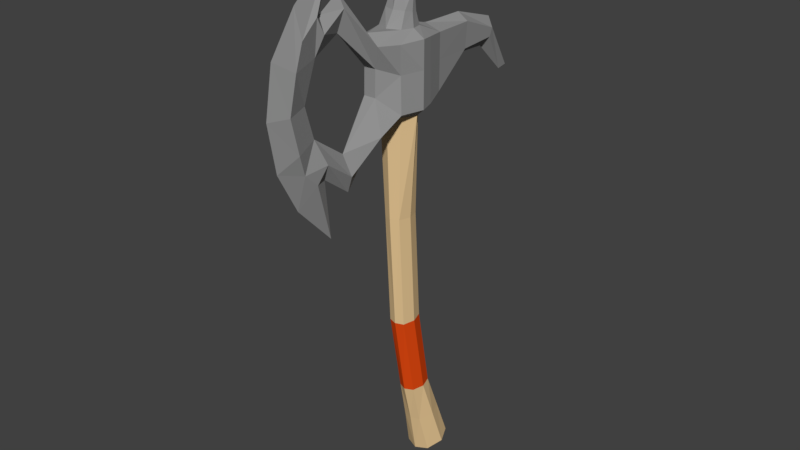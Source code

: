 # Source: Ancestral1hAxe00.blend  (saved by Blender 2.78.0; exported with 4.5.12 LTS)
import bpy
from mathutils import Matrix  # noqa: F401  (used for matrix-valued properties, if any)

bpy.ops.wm.read_factory_settings(use_empty=True)
scene = bpy.context.scene
scene.name = 'Scene'

# ---- collections
col_collection_1 = bpy.data.collections.new('Collection 1'); scene.collection.children.link(col_collection_1)

# ---- materials (node trees are filled in below, after node groups)
mat_axe01 = bpy.data.materials.new('Axe01')
mat_axe01.alpha_threshold = 0.0
mat_axe01.use_transparent_shadow = False
mat_axe01.diffuse_color = (0.2994, 0.2994, 0.2994, 1.0)
mat_axe01.roughness = 0.5
mat_axe02 = bpy.data.materials.new('Axe02')
mat_axe02.alpha_threshold = 0.0
mat_axe02.use_transparent_shadow = False
mat_axe02.diffuse_color = (0.8, 0.57, 0.2975, 1.0)
mat_axe02.roughness = 0.5
mat_leather10 = bpy.data.materials.new('Leather10')
mat_leather10.alpha_threshold = 0.0
mat_leather10.use_transparent_shadow = False
mat_leather10.diffuse_color = (0.8, 0.07251, 0.006739, 1.0)
mat_leather10.roughness = 0.5

# ---- material node trees

# ---- world
world_world = bpy.data.worlds.new('World'); scene.world = world_world
world_world.color = (0.05088, 0.05088, 0.05088)
world_world.use_sun_shadow = False
world_world.sun_shadow_jitter_overblur = 0.0
world_world.cycles.sampling_method = 'MANUAL'

# ---- meshes
me_cube_001 = bpy.data.meshes.new('Cube.001')
me_cube_001.from_pydata([(0.006145, -0.1007, 0.3981), (0.006641, -0.1409, 0.245), (0.00857, -0.1367, 0.3989), (0.01845, -0.06764, 0.271), (0.01536, -0.0677, 0.3575), (0.006602, -0.06136, 0.3333), (0.008528, -0.1639, 0.2816), (0.008528, -0.1639, 0.357), (0.005622, -0.09468, 0.237), (0.01781, 0.01948, 0.3242), (0.01781, 0.01934, 0.2921), (0.01781, 0.01955, 0.3513), (0.01336, -0.006065, 0.3631), (0.01346, -0.03256, 0.3645), (0.01268, -0.03301, 0.2788), (0.01246, -0.006065, 0.2802), (0.02237, -0.04425, 0.355), (0.02474, -0.002719, 0.2871), (0.01442, 0.04692, -0.1311), (0.0138, 0.01438, -0.1404), (0.02474, -0.002692, 0.3539), (0.02342, -0.04428, 0.287), (0.009069, 0.01905, -0.04853), (0.009069, 0.002338, 0.04398), (0.009069, -0.004694, 0.1673), (0.009083, -0.03033, 0.168), (0.009083, -0.02328, 0.04259), (0.009083, -0.006567, -0.04992), (0.01034, 0.003442, -0.09499), (0.01029, 0.03428, -0.08972), (0.01691, -0.01887, 0.3638), (0.01231, -0.01219, 0.4016), (0.02163, -0.01887, 0.2795), (0.02079, 0.03148, -0.1355), (0.02938, -0.01881, 0.3557), (0.02938, -0.01881, 0.2866), (0.01294, -0.01751, 0.1676), (0.01294, -0.01047, 0.04329), (0.01294, 0.006241, -0.04922), (0.01686, 0.01886, -0.09235), (0.01163, 0.06833, 0.3212), (0.01163, 0.07113, 0.3486), (0.008539, 0.1143, 0.3217), (0.008539, 0.1182, 0.3304), (0.009123, -0.129, 0.3822), (0.008595, -0.1289, 0.2614), (0.008528, -0.173, 0.3193), (0.006985, -0.1537, 0.382), (0.02474, -0.002701, 0.3256), (0.02938, -0.01881, 0.3259), (0.02055, -0.04182, 0.3248), (0.00602, -0.1559, 0.2592), (0.006602, -0.06203, 0.3053), (0.0139, -0.01697, 0.3783), (0.01172, -0.02543, 0.3801), (0.00871, -0.006617, 0.4164), (0.01166, -0.009054, 0.3767), (0.007183, -0.01858, 0.4036), (0.00714, -0.006141, 0.3998), (0.005221, -0.01042, 0.4179), (0.005191, -0.003066, 0.4151), (-0.006145, -0.1007, 0.3981), (-1.164e-10, -0.1841, 0.2681), (-1.164e-10, -0.1841, 0.3705), (-0.006641, -0.1409, 0.245), (-0.00857, -0.1367, 0.3989), (-0.01845, -0.06764, 0.271), (-0.01536, -0.0677, 0.3575), (-0.006602, -0.06136, 0.3333), (-1.164e-10, -0.1193, 0.1803), (-1.164e-10, -0.1076, 0.4522), (-1.164e-10, -0.06405, 0.3668), (-0.008528, -0.1639, 0.2816), (-1.164e-10, 0.1445, 0.2781), (-1.164e-10, -0.05999, 0.262), (-1.164e-10, 0.1565, 0.28), (-0.008528, -0.1639, 0.357), (-0.005622, -0.09468, 0.237), (-1.164e-10, -0.09436, 0.2196), (-1.164e-10, -0.1018, 0.4122), (-0.01781, 0.01948, 0.3242), (-0.01781, 0.01934, 0.2921), (-0.01781, 0.01955, 0.3513), (-1.164e-10, 0.01934, 0.2864), (-1.164e-10, 0.01955, 0.3571), (-1.164e-10, -0.03434, 0.1682), (-1.164e-10, -0.0006836, 0.1673), (-1.164e-10, 0.005624, 0.04398), (-1.164e-10, 0.02338, -0.04853), (-0.01336, -0.006065, 0.3631), (-0.01346, -0.03256, 0.3645), (-1.164e-10, -0.0007902, 0.2699), (-1.164e-10, -0.03802, 0.2672), (-1.164e-10, -0.0007611, 0.3631), (-1.164e-10, -0.03851, 0.3645), (-0.01268, -0.03301, 0.2788), (-0.01246, -0.006065, 0.2802), (-0.02237, -0.04425, 0.355), (-0.02474, -0.002719, 0.2871), (-0.01442, 0.04692, -0.1311), (-0.0138, 0.01438, -0.1404), (-1.164e-10, 0.00896, -0.1419), (-1.164e-10, 0.054, -0.129), (-0.02474, -0.002692, 0.3539), (-0.02342, -0.04428, 0.287), (-1.164e-10, -0.02656, 0.04259), (-1.164e-10, -0.0109, -0.04992), (-0.009069, 0.01905, -0.04853), (-0.009069, 0.002338, 0.04398), (-0.009069, -0.004694, 0.1673), (-0.009083, -0.03033, 0.168), (-0.009083, -0.02328, 0.04259), (-0.009083, -0.006567, -0.04992), (-1.164e-10, 0.03823, -0.08972), (-1.164e-10, 0.0001662, -0.09499), (-0.01034, 0.003442, -0.09499), (-0.01029, 0.03428, -0.08972), (-0.01691, -0.01887, 0.3638), (-0.01231, -0.01219, 0.4016), (-0.02163, -0.01887, 0.2795), (-0.02079, 0.03148, -0.1355), (-1.164e-10, 0.03148, -0.1416), (-0.02938, -0.01881, 0.3557), (-0.02938, -0.01881, 0.2866), (-0.01294, -0.01751, 0.1676), (-0.01294, -0.01047, 0.04329), (-0.01294, 0.006241, -0.04922), (-0.01686, 0.01886, -0.09235), (-0.01163, 0.06833, 0.3212), (-0.01163, 0.07113, 0.3486), (-1.164e-10, 0.06833, 0.3134), (-1.164e-10, 0.07113, 0.3564), (-0.008539, 0.1143, 0.3217), (-0.008539, 0.1182, 0.3304), (-1.164e-10, 0.1095, 0.3118), (-1.164e-10, 0.123, 0.3403), (-0.009123, -0.129, 0.3822), (-1.164e-10, -0.1321, 0.3607), (-1.164e-10, -0.1254, 0.2432), (-1.164e-10, -0.126, 0.3969), (-0.008595, -0.1289, 0.2614), (-1.164e-10, -0.1931, 0.3193), (-0.008528, -0.173, 0.3193), (-1.164e-10, -0.147, 0.3209), (-1.164e-10, -0.1549, 0.4114), (-0.006985, -0.1537, 0.382), (-1.164e-10, -0.1035, 0.3757), (-0.02474, -0.002701, 0.3256), (-0.02938, -0.01881, 0.3259), (-0.02055, -0.04182, 0.3248), (-0.00602, -0.1559, 0.2592), (-0.006602, -0.06203, 0.3053), (-1.164e-10, -0.1608, 0.2242), (-1.164e-10, -0.1005, 0.2606), (-1.164e-10, -0.1369, 0.2867), (-0.0139, -0.01697, 0.3783), (-0.01172, -0.02543, 0.3801), (-0.00871, -0.006617, 0.4164), (-1.164e-10, -0.02839, 0.3801), (-1.164e-10, -0.005058, 0.3767), (-0.01166, -0.009054, 0.3767), (-0.007183, -0.01858, 0.4036), (-1.164e-10, -0.02171, 0.4036), (-1.164e-10, -0.002915, 0.3998), (-0.00714, -0.006141, 0.3998), (-0.005221, -0.01042, 0.4179), (-1.164e-10, -0.002813, 0.427), (-1.164e-10, -0.01035, 0.4178), (-1.164e-10, -0.003066, 0.4151), (-0.005191, -0.003066, 0.4151), (-1.164e-10, -0.06136, 0.3333), (-1.164e-10, -0.06203, 0.3053)], [], [(15, 10, 17), (137, 44, 2, 47), (143, 137, 7, 46), (138, 45, 1, 69), (154, 6, 51), (51, 6, 62, 152), (92, 14, 3, 74), (73, 75, 43, 42), (46, 7, 63, 141), (13, 94, 71, 4), (44, 139, 70, 2), (47, 2, 70, 144), (32, 15, 17, 35), (4, 71, 79, 0), (74, 3, 8, 78), (154, 143, 46, 6), (5, 4, 0, 146), (40, 41, 9), (41, 131, 84, 11), (41, 11, 9), (130, 40, 10, 83), (40, 9, 10), (11, 12, 20), (28, 114, 101, 19), (11, 84, 93, 12), (13, 30, 53, 54), (13, 4, 16), (5, 52, 50), (83, 10, 15, 91), (39, 28, 19, 33), (52, 3, 21, 50), (3, 14, 21), (9, 11, 20, 48), (49, 34, 16, 50), (30, 13, 16, 34), (113, 29, 18, 102), (121, 33, 19, 101), (91, 15, 24, 86), (86, 24, 23, 87), (87, 23, 22, 88), (32, 14, 25, 36), (36, 25, 26, 37), (37, 26, 27, 38), (14, 92, 85, 25), (25, 85, 105, 26), (26, 105, 106, 27), (88, 22, 29, 113), (38, 27, 28, 39), (27, 106, 114, 28), (22, 38, 39, 29), (23, 37, 38, 22), (24, 36, 37, 23), (15, 32, 36, 24), (102, 18, 33, 121), (12, 30, 34, 20), (48, 20, 34, 49), (29, 39, 33, 18), (12, 93, 159, 56), (14, 32, 35, 21), (134, 42, 40, 130), (43, 135, 131, 41), (42, 43, 41, 40), (43, 75, 135), (73, 42, 134), (0, 79, 139, 44), (78, 8, 45, 138), (6, 46, 141, 62), (146, 0, 44, 137), (7, 47, 144, 63), (4, 5, 50, 16), (137, 47, 7), (8, 153, 154, 45), (17, 48, 49, 35), (35, 49, 50, 21), (10, 9, 48, 17), (3, 52, 153, 8), (1, 51, 152, 69), (45, 154, 51, 1), (56, 159, 163, 58), (53, 56, 58, 31), (94, 13, 54, 158), (30, 12, 56, 53), (58, 163, 168, 60), (31, 58, 60, 55), (54, 53, 31, 57), (158, 54, 57, 162), (55, 166, 167, 59), (60, 168, 166, 55), (57, 31, 55, 59), (162, 57, 59, 167), (52, 5, 170, 171), (146, 170, 5), (52, 171, 153), (96, 98, 81), (137, 145, 65, 136), (143, 142, 76, 137), (138, 69, 64, 140), (154, 150, 72), (150, 152, 62, 72), (92, 74, 66, 95), (73, 132, 133, 75), (142, 141, 63, 76), (90, 67, 71, 94), (136, 65, 70, 139), (145, 144, 70, 65), (119, 123, 98, 96), (67, 61, 79, 71), (74, 78, 77, 66), (154, 72, 142, 143), (68, 146, 61, 67), (128, 80, 129), (129, 82, 84, 131), (129, 80, 82), (130, 83, 81, 128), (128, 81, 80), (82, 103, 89), (115, 100, 101, 114), (82, 89, 93, 84), (90, 156, 155, 117), (90, 97, 67), (68, 149, 151), (83, 91, 96, 81), (127, 120, 100, 115), (151, 149, 104, 66), (66, 104, 95), (80, 147, 103, 82), (148, 149, 97, 122), (117, 122, 97, 90), (113, 102, 99, 116), (121, 101, 100, 120), (91, 86, 109, 96), (86, 87, 108, 109), (87, 88, 107, 108), (119, 124, 110, 95), (124, 125, 111, 110), (125, 126, 112, 111), (95, 110, 85, 92), (110, 111, 105, 85), (111, 112, 106, 105), (88, 113, 116, 107), (126, 127, 115, 112), (112, 115, 114, 106), (107, 116, 127, 126), (108, 107, 126, 125), (109, 108, 125, 124), (96, 109, 124, 119), (102, 121, 120, 99), (89, 103, 122, 117), (147, 148, 122, 103), (116, 99, 120, 127), (89, 160, 159, 93), (95, 104, 123, 119), (134, 130, 128, 132), (133, 129, 131, 135), (132, 128, 129, 133), (133, 135, 75), (73, 134, 132), (61, 136, 139, 79), (78, 138, 140, 77), (72, 62, 141, 142), (146, 137, 136, 61), (76, 63, 144, 145), (67, 97, 149, 68), (137, 76, 145), (77, 140, 154, 153), (98, 123, 148, 147), (123, 104, 149, 148), (81, 98, 147, 80), (66, 77, 153, 151), (64, 69, 152, 150), (140, 64, 150, 154), (160, 164, 163, 159), (155, 118, 164, 160), (94, 158, 156, 90), (117, 155, 160, 89), (164, 169, 168, 163), (118, 157, 169, 164), (156, 161, 118, 155), (158, 162, 161, 156), (157, 165, 167, 166), (169, 157, 166, 168), (161, 165, 157, 118), (162, 167, 165, 161), (151, 171, 170, 68), (146, 68, 170), (151, 153, 171)])
me_cube_001.polygons.foreach_set('material_index', [0, 0, 0, 0, 0, 0, 0, 0, 0, 0, 0, 0, 0, 0, 0, 0, 0, 0, 0, 0, 0, 0, 0, 1, 0, 0, 0, 0, 0, 1, 0, 0, 0, 0, 0, 1, 1, 1, 1, 2, 1, 1, 2, 1, 1, 2, 1, 1, 1, 1, 2, 1, 1, 1, 0, 0, 1, 0, 0, 0, 0, 0, 0, 0, 0, 0, 0, 0, 0, 0, 0, 0, 0, 0, 0, 0, 0, 0, 0, 0, 0, 0, 0, 0, 0, 0, 0, 0, 0, 0, 0, 0, 0, 0, 0, 0, 0, 0, 0, 0, 0, 0, 0, 0, 0, 0, 0, 0, 0, 0, 0, 0, 0, 0, 0, 0, 1, 0, 0, 0, 0, 0, 1, 0, 0, 0, 0, 0, 1, 1, 1, 1, 2, 1, 1, 2, 1, 1, 2, 1, 1, 1, 1, 2, 1, 1, 1, 0, 0, 1, 0, 0, 0, 0, 0, 0, 0, 0, 0, 0, 0, 0, 0, 0, 0, 0, 0, 0, 0, 0, 0, 0, 0, 0, 0, 0, 0, 0, 0, 0, 0, 0, 0, 0, 0, 0])
me_cube_001.materials.append(mat_axe01)
me_cube_001.materials.append(mat_axe02)
me_cube_001.materials.append(mat_leather10)
me_cube_001.use_remesh_preserve_volume = False
me_cube_001.use_remesh_preserve_attributes = False
me_cube_001.use_mirror_vertex_groups = False
me_cube_001.update()

# ---- objects
ob_cube = bpy.data.objects.new('Cube', me_cube_001)

# ---- transforms, parenting, visibility, modifiers, constraints
ob_cube.location = (0.0, 0.0, 0.0)
ob_cube.lineart.crease_threshold = 0.0

# ---- collection membership
col_collection_1.objects.link(ob_cube)

# ---- scene / render settings (as saved in the file)
scene.frame_start = 1; scene.frame_end = 250; scene.frame_set(1)
scene.render.engine = 'BLENDER_EEVEE_NEXT'
scene.render.resolution_percentage = 50
scene.render.dither_intensity = 0.0
scene.cycles.use_denoising = False
scene.cycles.samples = 128
scene.cycles.sampling_pattern = 'TABULATED_SOBOL'
scene.cycles.light_sampling_threshold = 0.0
scene.cycles.use_adaptive_sampling = False
scene.cycles.use_light_tree = False
scene.cycles.blur_glossy = 0.0
scene.cycles.sample_clamp_indirect = 0.0
scene.view_settings.view_transform = 'Standard'
bpy.context.view_layer.update()

# ---- added for rendering (the .blend has no active camera and no usable light): camera, sun
cam_auto = bpy.data.cameras.new('AutoCamera')
cam_auto.lens = 50.0
cam_auto.sensor_width = 36.0
cam_auto.clip_end = 1000.0
ob_auto_camera = bpy.data.objects.new('AutoCamera', cam_auto)
scene.collection.objects.link(ob_auto_camera)
ob_auto_camera.location = (0.640169, -0.786522, 0.66728)
ob_auto_camera.rotation_euler = (1.09748, -7.21219e-08, 0.694738)
scene.camera = ob_auto_camera
light_auto_sun = bpy.data.lights.new('AutoSun', 'SUN')
light_auto_sun.energy = 3.0
light_auto_sun.angle = 0.0523599
ob_auto_sun = bpy.data.objects.new('AutoSun', light_auto_sun)
scene.collection.objects.link(ob_auto_sun)
ob_auto_sun.rotation_euler = (0.872665, 0.174533, 0.523599)
bpy.context.view_layer.update()
